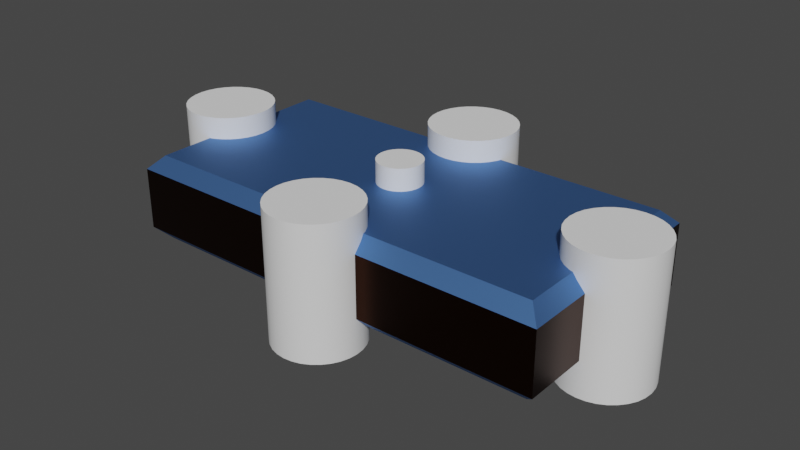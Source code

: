 # Source: midterm_geo_var_2.blend  (saved by Blender 3.6.13; exported with 4.5.12 LTS)
import bpy
from mathutils import Matrix  # noqa: F401  (used for matrix-valued properties, if any)

bpy.ops.wm.read_factory_settings(use_empty=True)
scene = bpy.context.scene
scene.name = 'Scene'

# ---- collections
col_collection = bpy.data.collections.new('Collection'); scene.collection.children.link(col_collection)

# ---- materials (node trees are filled in below, after node groups)
mat_steel_brown = bpy.data.materials.new('Steel_Brown')
mat_steel_brown.use_transparent_shadow = False
mat_steel_blue = bpy.data.materials.new('Steel_Blue')
mat_steel_blue.use_transparent_shadow = False

# ---- node groups
ng_auto_smooth = bpy.data.node_groups.new('Auto Smooth', 'GeometryNodeTree')
_s = ng_auto_smooth.interface.new_socket(name='Geometry', in_out='OUTPUT', socket_type='NodeSocketGeometry')
_s = ng_auto_smooth.interface.new_socket(name='Geometry', in_out='INPUT', socket_type='NodeSocketGeometry')
_s = ng_auto_smooth.interface.new_socket(name='Angle', in_out='INPUT', socket_type='NodeSocketFloat')
_s.subtype = 'ANGLE'
_s.min_value = 0.0
_s.max_value = 3.142
ng_auto_smooth.is_modifier = True
_N = ng_auto_smooth.nodes; _L = ng_auto_smooth.links
n0 = _N.new('NodeGroupOutput'); n0.name = 'Group Output'; n0.location = (480, -100)
n1 = _N.new('NodeGroupInput'); n1.name = 'Group Input'; n1.location = (-420, -300)
n2 = _N.new('NodeGroupInput'); n2.name = 'Group Input.001'; n2.location = (-60, -100)
n3 = _N.new('GeometryNodeSetShadeSmooth'); n3.name = 'Set Shade Smooth'; n3.location = (120, -100)
n3.domain = 'EDGE'
n4 = _N.new('GeometryNodeSetShadeSmooth'); n4.name = 'Set Shade Smooth.001'; n4.location = (300, -100)
n5 = _N.new('GeometryNodeInputMeshEdgeAngle'); n5.name = 'Edge Angle'; n5.location = (-420, -220)
n6 = _N.new('GeometryNodeInputEdgeSmooth'); n6.name = 'Is Edge Smooth'; n6.location = (-60, -160)
n7 = _N.new('GeometryNodeInputShadeSmooth'); n7.name = 'Is Face Smooth'; n7.location = (-240, -340)
n8 = _N.new('FunctionNodeBooleanMath'); n8.name = 'Boolean Math'; n8.location = (-60, -220)
n9 = _N.new('FunctionNodeCompare'); n9.name = 'Compare'; n9.location = (-240, -180)
n9.operation = 'LESS_EQUAL'
_L.new(n5.outputs[0], n9.inputs[0])
_L.new(n4.outputs[0], n0.inputs[0])
_L.new(n1.outputs[1], n9.inputs[1])
_L.new(n9.outputs[0], n8.inputs[0])
_L.new(n7.outputs[0], n8.inputs[1])
_L.new(n2.outputs[0], n3.inputs[0])
_L.new(n6.outputs[0], n3.inputs[1])
_L.new(n3.outputs[0], n4.inputs[0])
_L.new(n8.outputs[0], n3.inputs[2])
n0.is_active_output = True

# ---- material node trees
mat_steel_brown.use_nodes = True; mat_steel_brown.node_tree.nodes.clear()
_N = mat_steel_brown.node_tree.nodes; _L = mat_steel_brown.node_tree.links
n0 = _N.new('ShaderNodeBsdfPrincipled'); n0.name = 'Principled BSDF'; n0.location = (10, 300)
n0.distribution = 'GGX'
n0.subsurface_method = 'RANDOM_WALK_SKIN'
n0.inputs[0].default_value = (0.0382, 0.01229, 0.005182, 1.0)
n0.inputs[1].default_value = 1.0
n0.inputs[2].default_value = 0.3
n0.inputs[3].default_value = 1.45
n0.inputs[27].default_value = (0.0, 0.0, 0.0, 1.0)
n0.inputs[28].default_value = 1.0
n1 = _N.new('ShaderNodeOutputMaterial'); n1.name = 'Material Output'; n1.location = (300, 300)
_L.new(n0.outputs[0], n1.inputs[0])
n1.is_active_output = True
mat_steel_blue.use_nodes = True; mat_steel_blue.node_tree.nodes.clear()
_N = mat_steel_blue.node_tree.nodes; _L = mat_steel_blue.node_tree.links
n0 = _N.new('ShaderNodeBsdfPrincipled'); n0.name = 'Principled BSDF'; n0.location = (10, 300)
n0.distribution = 'GGX'
n0.subsurface_method = 'RANDOM_WALK_SKIN'
n0.inputs[0].default_value = (0.1274, 0.2961, 0.7157, 1.0)
n0.inputs[1].default_value = 1.0
n0.inputs[2].default_value = 0.6
n0.inputs[3].default_value = 1.45
n0.inputs[27].default_value = (0.0, 0.0, 0.0, 1.0)
n0.inputs[28].default_value = 1.0
n1 = _N.new('ShaderNodeOutputMaterial'); n1.name = 'Material Output'; n1.location = (300, 300)
_L.new(n0.outputs[0], n1.inputs[0])
n1.is_active_output = True

# ---- world
world_world = bpy.data.worlds.new('World'); scene.world = world_world
world_world.use_nodes = True; world_world.node_tree.nodes.clear()
_N = world_world.node_tree.nodes; _L = world_world.node_tree.links
n0 = _N.new('ShaderNodeOutputWorld'); n0.name = 'World Output'; n0.location = (300, 300)
n1 = _N.new('ShaderNodeBackground'); n1.name = 'Background'; n1.location = (10, 300)
n1.inputs[0].default_value = (0.05088, 0.05088, 0.05088, 1.0)
_L.new(n1.outputs[0], n0.inputs[0])
n0.is_active_output = True
world_world.color = (0.05088, 0.05088, 0.05088)
world_world.use_sun_shadow = False
world_world.sun_shadow_jitter_overblur = 0.0

# ---- meshes
me_cylinder = bpy.data.meshes.new('Cylinder')
me_cylinder.from_pydata([(0.0, 0.02, -0.03), (0.0, 0.02, 0.03), (0.003902, 0.01962, -0.03), (0.003902, 0.01962, 0.03), (0.007654, 0.01848, -0.03), (0.007654, 0.01848, 0.03), (0.01111, 0.01663, -0.03), (0.01111, 0.01663, 0.03), (0.01414, 0.01414, -0.03), (0.01414, 0.01414, 0.03), (0.01663, 0.01111, -0.03), (0.01663, 0.01111, 0.03), (0.01848, 0.007654, -0.03), (0.01848, 0.007654, 0.03), (0.01962, 0.003902, -0.03), (0.01962, 0.003902, 0.03), (0.02, 0.0, -0.03), (0.02, 0.0, 0.03), (0.01962, -0.003902, -0.03), (0.01962, -0.003902, 0.03), (0.01848, -0.007654, -0.03), (0.01848, -0.007654, 0.03), (0.01663, -0.01111, -0.03), (0.01663, -0.01111, 0.03), (0.01414, -0.01414, -0.03), (0.01414, -0.01414, 0.03), (0.01111, -0.01663, -0.03), (0.01111, -0.01663, 0.03), (0.007654, -0.01848, -0.03), (0.007654, -0.01848, 0.03), (0.003902, -0.01962, -0.03), (0.003902, -0.01962, 0.03), (0.0, -0.02, -0.03), (0.0, -0.02, 0.03), (-0.003902, -0.01962, -0.03), (-0.003902, -0.01962, 0.03), (-0.007654, -0.01848, -0.03), (-0.007654, -0.01848, 0.03), (-0.01111, -0.01663, -0.03), (-0.01111, -0.01663, 0.03), (-0.01414, -0.01414, -0.03), (-0.01414, -0.01414, 0.03), (-0.01663, -0.01111, -0.03), (-0.01663, -0.01111, 0.03), (-0.01848, -0.007654, -0.03), (-0.01848, -0.007654, 0.03), (-0.01962, -0.003902, -0.03), (-0.01962, -0.003902, 0.03), (-0.02, 0.0, -0.03), (-0.02, 0.0, 0.03), (-0.01962, 0.003902, -0.03), (-0.01962, 0.003902, 0.03), (-0.01848, 0.007654, -0.03), (-0.01848, 0.007654, 0.03), (-0.01663, 0.01111, -0.03), (-0.01663, 0.01111, 0.03), (-0.01414, 0.01414, -0.03), (-0.01414, 0.01414, 0.03), (-0.01111, 0.01663, -0.03), (-0.01111, 0.01663, 0.03), (-0.007654, 0.01848, -0.03), (-0.007654, 0.01848, 0.03), (-0.003902, 0.01962, -0.03), (-0.003902, 0.01962, 0.03), (0.0, -0.12, -0.03), (0.0, -0.12, 0.03), (0.003902, -0.1196, -0.03), (0.003902, -0.1196, 0.03), (0.007654, -0.1185, -0.03), (0.007654, -0.1185, 0.03), (0.01111, -0.1166, -0.03), (0.01111, -0.1166, 0.03), (0.01414, -0.1141, -0.03), (0.01414, -0.1141, 0.03), (0.01663, -0.1111, -0.03), (0.01663, -0.1111, 0.03), (0.01848, -0.1077, -0.03), (0.01848, -0.1077, 0.03), (0.01962, -0.1039, -0.03), (0.01962, -0.1039, 0.03), (0.02, -0.1, -0.03), (0.02, -0.1, 0.03), (0.01962, -0.0961, -0.03), (0.01962, -0.0961, 0.03), (0.01848, -0.09235, -0.03), (0.01848, -0.09235, 0.03), (0.01663, -0.08889, -0.03), (0.01663, -0.08889, 0.03), (0.01414, -0.08586, -0.03), (0.01414, -0.08586, 0.03), (0.01111, -0.08337, -0.03), (0.01111, -0.08337, 0.03), (0.007654, -0.08152, -0.03), (0.007654, -0.08152, 0.03), (0.003902, -0.08038, -0.03), (0.003902, -0.08038, 0.03), (0.0, -0.08, -0.03), (0.0, -0.08, 0.03), (-0.003902, -0.08038, -0.03), (-0.003902, -0.08038, 0.03), (-0.007654, -0.08152, -0.03), (-0.007654, -0.08152, 0.03), (-0.01111, -0.08337, -0.03), (-0.01111, -0.08337, 0.03), (-0.01414, -0.08586, -0.03), (-0.01414, -0.08586, 0.03), (-0.01663, -0.08889, -0.03), (-0.01663, -0.08889, 0.03), (-0.01848, -0.09235, -0.03), (-0.01848, -0.09235, 0.03), (-0.01962, -0.0961, -0.03), (-0.01962, -0.0961, 0.03), (-0.02, -0.1, -0.03), (-0.02, -0.1, 0.03), (-0.01962, -0.1039, -0.03), (-0.01962, -0.1039, 0.03), (-0.01848, -0.1077, -0.03), (-0.01848, -0.1077, 0.03), (-0.01663, -0.1111, -0.03), (-0.01663, -0.1111, 0.03), (-0.01414, -0.1141, -0.03), (-0.01414, -0.1141, 0.03), (-0.01111, -0.1166, -0.03), (-0.01111, -0.1166, 0.03), (-0.007654, -0.1185, -0.03), (-0.007654, -0.1185, 0.03), (-0.003902, -0.1196, -0.03), (-0.003902, -0.1196, 0.03)], [], [(0, 1, 3, 2), (2, 3, 5, 4), (4, 5, 7, 6), (6, 7, 9, 8), (8, 9, 11, 10), (10, 11, 13, 12), (12, 13, 15, 14), (14, 15, 17, 16), (16, 17, 19, 18), (18, 19, 21, 20), (20, 21, 23, 22), (22, 23, 25, 24), (24, 25, 27, 26), (26, 27, 29, 28), (28, 29, 31, 30), (30, 31, 33, 32), (32, 33, 35, 34), (34, 35, 37, 36), (36, 37, 39, 38), (38, 39, 41, 40), (40, 41, 43, 42), (42, 43, 45, 44), (44, 45, 47, 46), (46, 47, 49, 48), (48, 49, 51, 50), (50, 51, 53, 52), (52, 53, 55, 54), (54, 55, 57, 56), (56, 57, 59, 58), (58, 59, 61, 60), (3, 1, 63, 61, 59, 57, 55, 53, 51, 49, 47, 45, 43, 41, 39, 37, 35, 33, 31, 29, 27, 25, 23, 21, 19, 17, 15, 13, 11, 9, 7, 5), (60, 61, 63, 62), (62, 63, 1, 0), (0, 2, 4, 6, 8, 10, 12, 14, 16, 18, 20, 22, 24, 26, 28, 30, 32, 34, 36, 38, 40, 42, 44, 46, 48, 50, 52, 54, 56, 58, 60, 62), (64, 66, 67, 65), (66, 68, 69, 67), (68, 70, 71, 69), (70, 72, 73, 71), (72, 74, 75, 73), (74, 76, 77, 75), (76, 78, 79, 77), (78, 80, 81, 79), (80, 82, 83, 81), (82, 84, 85, 83), (84, 86, 87, 85), (86, 88, 89, 87), (88, 90, 91, 89), (90, 92, 93, 91), (92, 94, 95, 93), (94, 96, 97, 95), (96, 98, 99, 97), (98, 100, 101, 99), (100, 102, 103, 101), (102, 104, 105, 103), (104, 106, 107, 105), (106, 108, 109, 107), (108, 110, 111, 109), (110, 112, 113, 111), (112, 114, 115, 113), (114, 116, 117, 115), (116, 118, 119, 117), (118, 120, 121, 119), (120, 122, 123, 121), (122, 124, 125, 123), (67, 69, 71, 73, 75, 77, 79, 81, 83, 85, 87, 89, 91, 93, 95, 97, 99, 101, 103, 105, 107, 109, 111, 113, 115, 117, 119, 121, 123, 125, 127, 65), (124, 126, 127, 125), (126, 64, 65, 127), (64, 126, 124, 122, 120, 118, 116, 114, 112, 110, 108, 106, 104, 102, 100, 98, 96, 94, 92, 90, 88, 86, 84, 82, 80, 78, 76, 74, 72, 70, 68, 66)])
me_cylinder.polygons.foreach_set('use_smooth', [True] * 68)
_uv = me_cylinder.uv_layers.new(name='UVMap')
_uv.uv.foreach_set('vector', [1.0, 0.5, 1.0, 1.0, 0.9688, 1.0, 0.9688, 0.5, 0.9688, 0.5, 0.9688, 1.0, 0.9375, 1.0, 0.9375, 0.5, 0.9375, 0.5, 0.9375, 1.0, 0.9062, 1.0, 0.9062, 0.5, 0.9062, 0.5, 0.9062, 1.0, 0.875, 1.0, 0.875, 0.5, 0.875, 0.5, 0.875, 1.0, 0.8438, 1.0, 0.8438, 0.5, 0.8438, 0.5, 0.8438, 1.0, 0.8125, 1.0, 0.8125, 0.5, 0.8125, 0.5, 0.8125, 1.0, 0.7812, 1.0, 0.7812, 0.5, 0.7812, 0.5, 0.7812, 1.0, 0.75, 1.0, 0.75, 0.5, 0.75, 0.5, 0.75, 1.0, 0.7188, 1.0, 0.7188, 0.5, 0.7188, 0.5, 0.7188, 1.0, 0.6875, 1.0, 0.6875, 0.5, 0.6875, 0.5, 0.6875, 1.0, 0.6562, 1.0, 0.6562, 0.5, 0.6562, 0.5, 0.6562, 1.0, 0.625, 1.0, 0.625, 0.5, 0.625, 0.5, 0.625, 1.0, 0.5938, 1.0, 0.5938, 0.5, 0.5938, 0.5, 0.5938, 1.0, 0.5625, 1.0, 0.5625, 0.5, 0.5625, 0.5, 0.5625, 1.0, 0.5312, 1.0, 0.5312, 0.5, 0.5312, 0.5, 0.5312, 1.0, 0.5, 1.0, 0.5, 0.5, 0.5, 0.5, 0.5, 1.0, 0.4688, 1.0, 0.4688, 0.5, 0.4688, 0.5, 0.4688, 1.0, 0.4375, 1.0, 0.4375, 0.5, 0.4375, 0.5, 0.4375, 1.0, 0.4062, 1.0, 0.4062, 0.5, 0.4062, 0.5, 0.4062, 1.0, 0.375, 1.0, 0.375, 0.5, 0.375, 0.5, 0.375, 1.0, 0.3438, 1.0, 0.3438, 0.5, 0.3438, 0.5, 0.3438, 1.0, 0.3125, 1.0, 0.3125, 0.5, 0.3125, 0.5, 0.3125, 1.0, 0.2812, 1.0, 0.2812, 0.5, 0.2812, 0.5, 0.2812, 1.0, 0.25, 1.0, 0.25, 0.5, 0.25, 0.5, 0.25, 1.0, 0.2188, 1.0, 0.2188, 0.5, 0.2188, 0.5, 0.2188, 1.0, 0.1875, 1.0, 0.1875, 0.5, 0.1875, 0.5, 0.1875, 1.0, 0.1562, 1.0, 0.1562, 0.5, 0.1562, 0.5, 0.1562, 1.0, 0.125, 1.0, 0.125, 0.5, 0.125, 0.5, 0.125, 1.0, 0.09375, 1.0, 0.09375, 0.5, 0.09375, 0.5, 0.09375, 1.0, 0.0625, 1.0, 0.0625, 0.5, 0.2968, 0.4854, 0.25, 0.49, 0.2032, 0.4854, 0.1582, 0.4717, 0.1167, 0.4496, 0.08029, 0.4197, 0.05045, 0.3833, 0.02827, 0.3418, 0.01461, 0.2968, 0.01, 0.25, 0.01461, 0.2032, 0.02827, 0.1582, 0.05045, 0.1167, 0.08029, 0.08029, 0.1167, 0.05045, 0.1582, 0.02827, 0.2032, 0.01461, 0.25, 0.01, 0.2968, 0.01461, 0.3418, 0.02827, 0.3833, 0.05045, 0.4197, 0.08029, 0.4496, 0.1167, 0.4717, 0.1582, 0.4854, 0.2032, 0.49, 0.25, 0.4854, 0.2968, 0.4717, 0.3418, 0.4496, 0.3833, 0.4197, 0.4197, 0.3833, 0.4496, 0.3418, 0.4717, 0.0625, 0.5, 0.0625, 1.0, 0.03125, 1.0, 0.03125, 0.5, 0.03125, 0.5, 0.03125, 1.0, 0.0, 1.0, 0.0, 0.5, 0.75, 0.49, 0.7968, 0.4854, 0.8418, 0.4717, 0.8833, 0.4496, 0.9197, 0.4197, 0.9496, 0.3833, 0.9717, 0.3418, 0.9854, 0.2968, 0.99, 0.25, 0.9854, 0.2032, 0.9717, 0.1582, 0.9496, 0.1167, 0.9197, 0.08029, 0.8833, 0.05045, 0.8418, 0.02827, 0.7968, 0.01461, 0.75, 0.01, 0.7032, 0.01461, 0.6582, 0.02827, 0.6167, 0.05045, 0.5803, 0.08029, 0.5504, 0.1167, 0.5283, 0.1582, 0.5146, 0.2032, 0.51, 0.25, 0.5146, 0.2968, 0.5283, 0.3418, 0.5504, 0.3833, 0.5803, 0.4197, 0.6167, 0.4496, 0.6582, 0.4717, 0.7032, 0.4854, 1.0, 0.5, 0.9688, 0.5, 0.9688, 1.0, 1.0, 1.0, 0.9688, 0.5, 0.9375, 0.5, 0.9375, 1.0, 0.9688, 1.0, 0.9375, 0.5, 0.9062, 0.5, 0.9062, 1.0, 0.9375, 1.0, 0.9062, 0.5, 0.875, 0.5, 0.875, 1.0, 0.9062, 1.0, 0.875, 0.5, 0.8438, 0.5, 0.8438, 1.0, 0.875, 1.0, 0.8438, 0.5, 0.8125, 0.5, 0.8125, 1.0, 0.8438, 1.0, 0.8125, 0.5, 0.7812, 0.5, 0.7812, 1.0, 0.8125, 1.0, 0.7812, 0.5, 0.75, 0.5, 0.75, 1.0, 0.7812, 1.0, 0.75, 0.5, 0.7188, 0.5, 0.7188, 1.0, 0.75, 1.0, 0.7188, 0.5, 0.6875, 0.5, 0.6875, 1.0, 0.7188, 1.0, 0.6875, 0.5, 0.6562, 0.5, 0.6562, 1.0, 0.6875, 1.0, 0.6562, 0.5, 0.625, 0.5, 0.625, 1.0, 0.6562, 1.0, 0.625, 0.5, 0.5938, 0.5, 0.5938, 1.0, 0.625, 1.0, 0.5938, 0.5, 0.5625, 0.5, 0.5625, 1.0, 0.5938, 1.0, 0.5625, 0.5, 0.5312, 0.5, 0.5312, 1.0, 0.5625, 1.0, 0.5312, 0.5, 0.5, 0.5, 0.5, 1.0, 0.5312, 1.0, 0.5, 0.5, 0.4688, 0.5, 0.4688, 1.0, 0.5, 1.0, 0.4688, 0.5, 0.4375, 0.5, 0.4375, 1.0, 0.4688, 1.0, 0.4375, 0.5, 0.4062, 0.5, 0.4062, 1.0, 0.4375, 1.0, 0.4062, 0.5, 0.375, 0.5, 0.375, 1.0, 0.4062, 1.0, 0.375, 0.5, 0.3438, 0.5, 0.3438, 1.0, 0.375, 1.0, 0.3438, 0.5, 0.3125, 0.5, 0.3125, 1.0, 0.3438, 1.0, 0.3125, 0.5, 0.2812, 0.5, 0.2812, 1.0, 0.3125, 1.0, 0.2812, 0.5, 0.25, 0.5, 0.25, 1.0, 0.2812, 1.0, 0.25, 0.5, 0.2188, 0.5, 0.2188, 1.0, 0.25, 1.0, 0.2188, 0.5, 0.1875, 0.5, 0.1875, 1.0, 0.2188, 1.0, 0.1875, 0.5, 0.1562, 0.5, 0.1562, 1.0, 0.1875, 1.0, 0.1562, 0.5, 0.125, 0.5, 0.125, 1.0, 0.1562, 1.0, 0.125, 0.5, 0.09375, 0.5, 0.09375, 1.0, 0.125, 1.0, 0.09375, 0.5, 0.0625, 0.5, 0.0625, 1.0, 0.09375, 1.0, 0.2968, 0.4854, 0.3418, 0.4717, 0.3833, 0.4496, 0.4197, 0.4197, 0.4496, 0.3833, 0.4717, 0.3418, 0.4854, 0.2968, 0.49, 0.25, 0.4854, 0.2032, 0.4717, 0.1582, 0.4496, 0.1167, 0.4197, 0.08029, 0.3833, 0.05045, 0.3418, 0.02827, 0.2968, 0.01461, 0.25, 0.01, 0.2032, 0.01461, 0.1582, 0.02827, 0.1167, 0.05045, 0.08029, 0.08029, 0.05045, 0.1167, 0.02827, 0.1582, 0.01461, 0.2032, 0.01, 0.25, 0.01461, 0.2968, 0.02827, 0.3418, 0.05045, 0.3833, 0.08029, 0.4197, 0.1167, 0.4496, 0.1582, 0.4717, 0.2032, 0.4854, 0.25, 0.49, 0.0625, 0.5, 0.03125, 0.5, 0.03125, 1.0, 0.0625, 1.0, 0.03125, 0.5, 0.0, 0.5, 0.0, 1.0, 0.03125, 1.0, 0.75, 0.49, 0.7032, 0.4854, 0.6582, 0.4717, 0.6167, 0.4496, 0.5803, 0.4197, 0.5504, 0.3833, 0.5283, 0.3418, 0.5146, 0.2968, 0.51, 0.25, 0.5146, 0.2032, 0.5283, 0.1582, 0.5504, 0.1167, 0.5803, 0.08029, 0.6167, 0.05045, 0.6582, 0.02827, 0.7032, 0.01461, 0.75, 0.01, 0.7968, 0.01461, 0.8418, 0.02827, 0.8833, 0.05045, 0.9197, 0.08029, 0.9496, 0.1167, 0.9717, 0.1582, 0.9854, 0.2032, 0.99, 0.25, 0.9854, 0.2968, 0.9717, 0.3418, 0.9496, 0.3833, 0.9197, 0.4197, 0.8833, 0.4496, 0.8418, 0.4717, 0.7968, 0.4854])
me_cylinder.update()
me_cylinder_001 = bpy.data.meshes.new('Cylinder.001')
me_cylinder_001.from_pydata([(0.0, 0.02, -0.03), (0.0, 0.02, 0.03), (0.003902, 0.01962, -0.03), (0.003902, 0.01962, 0.03), (0.007654, 0.01848, -0.03), (0.007654, 0.01848, 0.03), (0.01111, 0.01663, -0.03), (0.01111, 0.01663, 0.03), (0.01414, 0.01414, -0.03), (0.01414, 0.01414, 0.03), (0.01663, 0.01111, -0.03), (0.01663, 0.01111, 0.03), (0.01848, 0.007654, -0.03), (0.01848, 0.007654, 0.03), (0.01962, 0.003902, -0.03), (0.01962, 0.003902, 0.03), (0.02, 0.0, -0.03), (0.02, 0.0, 0.03), (0.01962, -0.003902, -0.03), (0.01962, -0.003902, 0.03), (0.01848, -0.007654, -0.03), (0.01848, -0.007654, 0.03), (0.01663, -0.01111, -0.03), (0.01663, -0.01111, 0.03), (0.01414, -0.01414, -0.03), (0.01414, -0.01414, 0.03), (0.01111, -0.01663, -0.03), (0.01111, -0.01663, 0.03), (0.007654, -0.01848, -0.03), (0.007654, -0.01848, 0.03), (0.003902, -0.01962, -0.03), (0.003902, -0.01962, 0.03), (0.0, -0.02, -0.03), (0.0, -0.02, 0.03), (-0.003902, -0.01962, -0.03), (-0.003902, -0.01962, 0.03), (-0.007654, -0.01848, -0.03), (-0.007654, -0.01848, 0.03), (-0.01111, -0.01663, -0.03), (-0.01111, -0.01663, 0.03), (-0.01414, -0.01414, -0.03), (-0.01414, -0.01414, 0.03), (-0.01663, -0.01111, -0.03), (-0.01663, -0.01111, 0.03), (-0.01848, -0.007654, -0.03), (-0.01848, -0.007654, 0.03), (-0.01962, -0.003902, -0.03), (-0.01962, -0.003902, 0.03), (-0.02, 0.0, -0.03), (-0.02, 0.0, 0.03), (-0.01962, 0.003902, -0.03), (-0.01962, 0.003902, 0.03), (-0.01848, 0.007654, -0.03), (-0.01848, 0.007654, 0.03), (-0.01663, 0.01111, -0.03), (-0.01663, 0.01111, 0.03), (-0.01414, 0.01414, -0.03), (-0.01414, 0.01414, 0.03), (-0.01111, 0.01663, -0.03), (-0.01111, 0.01663, 0.03), (-0.007654, 0.01848, -0.03), (-0.007654, 0.01848, 0.03), (-0.003902, 0.01962, -0.03), (-0.003902, 0.01962, 0.03), (0.2, 0.02, -0.03), (0.2, 0.02, 0.03), (0.1961, 0.01962, -0.03), (0.1961, 0.01962, 0.03), (0.1923, 0.01848, -0.03), (0.1923, 0.01848, 0.03), (0.1889, 0.01663, -0.03), (0.1889, 0.01663, 0.03), (0.1859, 0.01414, -0.03), (0.1859, 0.01414, 0.03), (0.1834, 0.01111, -0.03), (0.1834, 0.01111, 0.03), (0.1815, 0.007654, -0.03), (0.1815, 0.007654, 0.03), (0.1804, 0.003902, -0.03), (0.1804, 0.003902, 0.03), (0.18, 0.0, -0.03), (0.18, 0.0, 0.03), (0.1804, -0.003902, -0.03), (0.1804, -0.003902, 0.03), (0.1815, -0.007654, -0.03), (0.1815, -0.007654, 0.03), (0.1834, -0.01111, -0.03), (0.1834, -0.01111, 0.03), (0.1859, -0.01414, -0.03), (0.1859, -0.01414, 0.03), (0.1889, -0.01663, -0.03), (0.1889, -0.01663, 0.03), (0.1923, -0.01848, -0.03), (0.1923, -0.01848, 0.03), (0.1961, -0.01962, -0.03), (0.1961, -0.01962, 0.03), (0.2, -0.02, -0.03), (0.2, -0.02, 0.03), (0.2039, -0.01962, -0.03), (0.2039, -0.01962, 0.03), (0.2077, -0.01848, -0.03), (0.2077, -0.01848, 0.03), (0.2111, -0.01663, -0.03), (0.2111, -0.01663, 0.03), (0.2141, -0.01414, -0.03), (0.2141, -0.01414, 0.03), (0.2166, -0.01111, -0.03), (0.2166, -0.01111, 0.03), (0.2185, -0.007654, -0.03), (0.2185, -0.007654, 0.03), (0.2196, -0.003902, -0.03), (0.2196, -0.003902, 0.03), (0.22, 0.0, -0.03), (0.22, 0.0, 0.03), (0.2196, 0.003902, -0.03), (0.2196, 0.003902, 0.03), (0.2185, 0.007654, -0.03), (0.2185, 0.007654, 0.03), (0.2166, 0.01111, -0.03), (0.2166, 0.01111, 0.03), (0.2141, 0.01414, -0.03), (0.2141, 0.01414, 0.03), (0.2111, 0.01663, -0.03), (0.2111, 0.01663, 0.03), (0.2077, 0.01848, -0.03), (0.2077, 0.01848, 0.03), (0.2039, 0.01962, -0.03), (0.2039, 0.01962, 0.03)], [], [(0, 1, 3, 2), (2, 3, 5, 4), (4, 5, 7, 6), (6, 7, 9, 8), (8, 9, 11, 10), (10, 11, 13, 12), (12, 13, 15, 14), (14, 15, 17, 16), (16, 17, 19, 18), (18, 19, 21, 20), (20, 21, 23, 22), (22, 23, 25, 24), (24, 25, 27, 26), (26, 27, 29, 28), (28, 29, 31, 30), (30, 31, 33, 32), (32, 33, 35, 34), (34, 35, 37, 36), (36, 37, 39, 38), (38, 39, 41, 40), (40, 41, 43, 42), (42, 43, 45, 44), (44, 45, 47, 46), (46, 47, 49, 48), (48, 49, 51, 50), (50, 51, 53, 52), (52, 53, 55, 54), (54, 55, 57, 56), (56, 57, 59, 58), (58, 59, 61, 60), (3, 1, 63, 61, 59, 57, 55, 53, 51, 49, 47, 45, 43, 41, 39, 37, 35, 33, 31, 29, 27, 25, 23, 21, 19, 17, 15, 13, 11, 9, 7, 5), (60, 61, 63, 62), (62, 63, 1, 0), (0, 2, 4, 6, 8, 10, 12, 14, 16, 18, 20, 22, 24, 26, 28, 30, 32, 34, 36, 38, 40, 42, 44, 46, 48, 50, 52, 54, 56, 58, 60, 62), (64, 66, 67, 65), (66, 68, 69, 67), (68, 70, 71, 69), (70, 72, 73, 71), (72, 74, 75, 73), (74, 76, 77, 75), (76, 78, 79, 77), (78, 80, 81, 79), (80, 82, 83, 81), (82, 84, 85, 83), (84, 86, 87, 85), (86, 88, 89, 87), (88, 90, 91, 89), (90, 92, 93, 91), (92, 94, 95, 93), (94, 96, 97, 95), (96, 98, 99, 97), (98, 100, 101, 99), (100, 102, 103, 101), (102, 104, 105, 103), (104, 106, 107, 105), (106, 108, 109, 107), (108, 110, 111, 109), (110, 112, 113, 111), (112, 114, 115, 113), (114, 116, 117, 115), (116, 118, 119, 117), (118, 120, 121, 119), (120, 122, 123, 121), (122, 124, 125, 123), (67, 69, 71, 73, 75, 77, 79, 81, 83, 85, 87, 89, 91, 93, 95, 97, 99, 101, 103, 105, 107, 109, 111, 113, 115, 117, 119, 121, 123, 125, 127, 65), (124, 126, 127, 125), (126, 64, 65, 127), (64, 126, 124, 122, 120, 118, 116, 114, 112, 110, 108, 106, 104, 102, 100, 98, 96, 94, 92, 90, 88, 86, 84, 82, 80, 78, 76, 74, 72, 70, 68, 66)])
me_cylinder_001.polygons.foreach_set('use_smooth', [True] * 68)
_uv = me_cylinder_001.uv_layers.new(name='UVMap')
_uv.uv.foreach_set('vector', [1.0, 0.5, 1.0, 1.0, 0.9688, 1.0, 0.9688, 0.5, 0.9688, 0.5, 0.9688, 1.0, 0.9375, 1.0, 0.9375, 0.5, 0.9375, 0.5, 0.9375, 1.0, 0.9062, 1.0, 0.9062, 0.5, 0.9062, 0.5, 0.9062, 1.0, 0.875, 1.0, 0.875, 0.5, 0.875, 0.5, 0.875, 1.0, 0.8438, 1.0, 0.8438, 0.5, 0.8438, 0.5, 0.8438, 1.0, 0.8125, 1.0, 0.8125, 0.5, 0.8125, 0.5, 0.8125, 1.0, 0.7812, 1.0, 0.7812, 0.5, 0.7812, 0.5, 0.7812, 1.0, 0.75, 1.0, 0.75, 0.5, 0.75, 0.5, 0.75, 1.0, 0.7188, 1.0, 0.7188, 0.5, 0.7188, 0.5, 0.7188, 1.0, 0.6875, 1.0, 0.6875, 0.5, 0.6875, 0.5, 0.6875, 1.0, 0.6562, 1.0, 0.6562, 0.5, 0.6562, 0.5, 0.6562, 1.0, 0.625, 1.0, 0.625, 0.5, 0.625, 0.5, 0.625, 1.0, 0.5938, 1.0, 0.5938, 0.5, 0.5938, 0.5, 0.5938, 1.0, 0.5625, 1.0, 0.5625, 0.5, 0.5625, 0.5, 0.5625, 1.0, 0.5312, 1.0, 0.5312, 0.5, 0.5312, 0.5, 0.5312, 1.0, 0.5, 1.0, 0.5, 0.5, 0.5, 0.5, 0.5, 1.0, 0.4688, 1.0, 0.4688, 0.5, 0.4688, 0.5, 0.4688, 1.0, 0.4375, 1.0, 0.4375, 0.5, 0.4375, 0.5, 0.4375, 1.0, 0.4062, 1.0, 0.4062, 0.5, 0.4062, 0.5, 0.4062, 1.0, 0.375, 1.0, 0.375, 0.5, 0.375, 0.5, 0.375, 1.0, 0.3438, 1.0, 0.3438, 0.5, 0.3438, 0.5, 0.3438, 1.0, 0.3125, 1.0, 0.3125, 0.5, 0.3125, 0.5, 0.3125, 1.0, 0.2812, 1.0, 0.2812, 0.5, 0.2812, 0.5, 0.2812, 1.0, 0.25, 1.0, 0.25, 0.5, 0.25, 0.5, 0.25, 1.0, 0.2188, 1.0, 0.2188, 0.5, 0.2188, 0.5, 0.2188, 1.0, 0.1875, 1.0, 0.1875, 0.5, 0.1875, 0.5, 0.1875, 1.0, 0.1562, 1.0, 0.1562, 0.5, 0.1562, 0.5, 0.1562, 1.0, 0.125, 1.0, 0.125, 0.5, 0.125, 0.5, 0.125, 1.0, 0.09375, 1.0, 0.09375, 0.5, 0.09375, 0.5, 0.09375, 1.0, 0.0625, 1.0, 0.0625, 0.5, 0.2968, 0.4854, 0.25, 0.49, 0.2032, 0.4854, 0.1582, 0.4717, 0.1167, 0.4496, 0.08029, 0.4197, 0.05045, 0.3833, 0.02827, 0.3418, 0.01461, 0.2968, 0.01, 0.25, 0.01461, 0.2032, 0.02827, 0.1582, 0.05045, 0.1167, 0.08029, 0.08029, 0.1167, 0.05045, 0.1582, 0.02827, 0.2032, 0.01461, 0.25, 0.01, 0.2968, 0.01461, 0.3418, 0.02827, 0.3833, 0.05045, 0.4197, 0.08029, 0.4496, 0.1167, 0.4717, 0.1582, 0.4854, 0.2032, 0.49, 0.25, 0.4854, 0.2968, 0.4717, 0.3418, 0.4496, 0.3833, 0.4197, 0.4197, 0.3833, 0.4496, 0.3418, 0.4717, 0.0625, 0.5, 0.0625, 1.0, 0.03125, 1.0, 0.03125, 0.5, 0.03125, 0.5, 0.03125, 1.0, 0.0, 1.0, 0.0, 0.5, 0.75, 0.49, 0.7968, 0.4854, 0.8418, 0.4717, 0.8833, 0.4496, 0.9197, 0.4197, 0.9496, 0.3833, 0.9717, 0.3418, 0.9854, 0.2968, 0.99, 0.25, 0.9854, 0.2032, 0.9717, 0.1582, 0.9496, 0.1167, 0.9197, 0.08029, 0.8833, 0.05045, 0.8418, 0.02827, 0.7968, 0.01461, 0.75, 0.01, 0.7032, 0.01461, 0.6582, 0.02827, 0.6167, 0.05045, 0.5803, 0.08029, 0.5504, 0.1167, 0.5283, 0.1582, 0.5146, 0.2032, 0.51, 0.25, 0.5146, 0.2968, 0.5283, 0.3418, 0.5504, 0.3833, 0.5803, 0.4197, 0.6167, 0.4496, 0.6582, 0.4717, 0.7032, 0.4854, 1.0, 0.5, 0.9688, 0.5, 0.9688, 1.0, 1.0, 1.0, 0.9688, 0.5, 0.9375, 0.5, 0.9375, 1.0, 0.9688, 1.0, 0.9375, 0.5, 0.9062, 0.5, 0.9062, 1.0, 0.9375, 1.0, 0.9062, 0.5, 0.875, 0.5, 0.875, 1.0, 0.9062, 1.0, 0.875, 0.5, 0.8438, 0.5, 0.8438, 1.0, 0.875, 1.0, 0.8438, 0.5, 0.8125, 0.5, 0.8125, 1.0, 0.8438, 1.0, 0.8125, 0.5, 0.7812, 0.5, 0.7812, 1.0, 0.8125, 1.0, 0.7812, 0.5, 0.75, 0.5, 0.75, 1.0, 0.7812, 1.0, 0.75, 0.5, 0.7188, 0.5, 0.7188, 1.0, 0.75, 1.0, 0.7188, 0.5, 0.6875, 0.5, 0.6875, 1.0, 0.7188, 1.0, 0.6875, 0.5, 0.6562, 0.5, 0.6562, 1.0, 0.6875, 1.0, 0.6562, 0.5, 0.625, 0.5, 0.625, 1.0, 0.6562, 1.0, 0.625, 0.5, 0.5938, 0.5, 0.5938, 1.0, 0.625, 1.0, 0.5938, 0.5, 0.5625, 0.5, 0.5625, 1.0, 0.5938, 1.0, 0.5625, 0.5, 0.5312, 0.5, 0.5312, 1.0, 0.5625, 1.0, 0.5312, 0.5, 0.5, 0.5, 0.5, 1.0, 0.5312, 1.0, 0.5, 0.5, 0.4688, 0.5, 0.4688, 1.0, 0.5, 1.0, 0.4688, 0.5, 0.4375, 0.5, 0.4375, 1.0, 0.4688, 1.0, 0.4375, 0.5, 0.4062, 0.5, 0.4062, 1.0, 0.4375, 1.0, 0.4062, 0.5, 0.375, 0.5, 0.375, 1.0, 0.4062, 1.0, 0.375, 0.5, 0.3438, 0.5, 0.3438, 1.0, 0.375, 1.0, 0.3438, 0.5, 0.3125, 0.5, 0.3125, 1.0, 0.3438, 1.0, 0.3125, 0.5, 0.2812, 0.5, 0.2812, 1.0, 0.3125, 1.0, 0.2812, 0.5, 0.25, 0.5, 0.25, 1.0, 0.2812, 1.0, 0.25, 0.5, 0.2188, 0.5, 0.2188, 1.0, 0.25, 1.0, 0.2188, 0.5, 0.1875, 0.5, 0.1875, 1.0, 0.2188, 1.0, 0.1875, 0.5, 0.1562, 0.5, 0.1562, 1.0, 0.1875, 1.0, 0.1562, 0.5, 0.125, 0.5, 0.125, 1.0, 0.1562, 1.0, 0.125, 0.5, 0.09375, 0.5, 0.09375, 1.0, 0.125, 1.0, 0.09375, 0.5, 0.0625, 0.5, 0.0625, 1.0, 0.09375, 1.0, 0.2968, 0.4854, 0.3418, 0.4717, 0.3833, 0.4496, 0.4197, 0.4197, 0.4496, 0.3833, 0.4717, 0.3418, 0.4854, 0.2968, 0.49, 0.25, 0.4854, 0.2032, 0.4717, 0.1582, 0.4496, 0.1167, 0.4197, 0.08029, 0.3833, 0.05045, 0.3418, 0.02827, 0.2968, 0.01461, 0.25, 0.01, 0.2032, 0.01461, 0.1582, 0.02827, 0.1167, 0.05045, 0.08029, 0.08029, 0.05045, 0.1167, 0.02827, 0.1582, 0.01461, 0.2032, 0.01, 0.25, 0.01461, 0.2968, 0.02827, 0.3418, 0.05045, 0.3833, 0.08029, 0.4197, 0.1167, 0.4496, 0.1582, 0.4717, 0.2032, 0.4854, 0.25, 0.49, 0.0625, 0.5, 0.03125, 0.5, 0.03125, 1.0, 0.0625, 1.0, 0.03125, 0.5, 0.0, 0.5, 0.0, 1.0, 0.03125, 1.0, 0.75, 0.49, 0.7032, 0.4854, 0.6582, 0.4717, 0.6167, 0.4496, 0.5803, 0.4197, 0.5504, 0.3833, 0.5283, 0.3418, 0.5146, 0.2968, 0.51, 0.25, 0.5146, 0.2032, 0.5283, 0.1582, 0.5504, 0.1167, 0.5803, 0.08029, 0.6167, 0.05045, 0.6582, 0.02827, 0.7032, 0.01461, 0.75, 0.01, 0.7968, 0.01461, 0.8418, 0.02827, 0.8833, 0.05045, 0.9197, 0.08029, 0.9496, 0.1167, 0.9717, 0.1582, 0.9854, 0.2032, 0.99, 0.25, 0.9854, 0.2968, 0.9717, 0.3418, 0.9496, 0.3833, 0.9197, 0.4197, 0.8833, 0.4496, 0.8418, 0.4717, 0.7968, 0.4854])
me_cylinder_001.update()
me_cylinder_002 = bpy.data.meshes.new('Cylinder.002')
me_cylinder_002.from_pydata([(0.0, 0.01, -0.03), (0.0, 0.01, 0.03), (0.001951, 0.009808, -0.03), (0.001951, 0.009808, 0.03), (0.003827, 0.009239, -0.03), (0.003827, 0.009239, 0.03), (0.005556, 0.008315, -0.03), (0.005556, 0.008315, 0.03), (0.007071, 0.007071, -0.03), (0.007071, 0.007071, 0.03), (0.008315, 0.005556, -0.03), (0.008315, 0.005556, 0.03), (0.009239, 0.003827, -0.03), (0.009239, 0.003827, 0.03), (0.009808, 0.001951, -0.03), (0.009808, 0.001951, 0.03), (0.01, 0.0, -0.03), (0.01, 0.0, 0.03), (0.009808, -0.001951, -0.03), (0.009808, -0.001951, 0.03), (0.009239, -0.003827, -0.03), (0.009239, -0.003827, 0.03), (0.008315, -0.005556, -0.03), (0.008315, -0.005556, 0.03), (0.007071, -0.007071, -0.03), (0.007071, -0.007071, 0.03), (0.005556, -0.008315, -0.03), (0.005556, -0.008315, 0.03), (0.003827, -0.009239, -0.03), (0.003827, -0.009239, 0.03), (0.001951, -0.009808, -0.03), (0.001951, -0.009808, 0.03), (0.0, -0.01, -0.03), (0.0, -0.01, 0.03), (-0.001951, -0.009808, -0.03), (-0.001951, -0.009808, 0.03), (-0.003827, -0.009239, -0.03), (-0.003827, -0.009239, 0.03), (-0.005556, -0.008315, -0.03), (-0.005556, -0.008315, 0.03), (-0.007071, -0.007071, -0.03), (-0.007071, -0.007071, 0.03), (-0.008315, -0.005556, -0.03), (-0.008315, -0.005556, 0.03), (-0.009239, -0.003827, -0.03), (-0.009239, -0.003827, 0.03), (-0.009808, -0.001951, -0.03), (-0.009808, -0.001951, 0.03), (-0.01, 0.0, -0.03), (-0.01, 0.0, 0.03), (-0.009808, 0.001951, -0.03), (-0.009808, 0.001951, 0.03), (-0.009239, 0.003827, -0.03), (-0.009239, 0.003827, 0.03), (-0.008315, 0.005556, -0.03), (-0.008315, 0.005556, 0.03), (-0.007071, 0.007071, -0.03), (-0.007071, 0.007071, 0.03), (-0.005556, 0.008315, -0.03), (-0.005556, 0.008315, 0.03), (-0.003827, 0.009239, -0.03), (-0.003827, 0.009239, 0.03), (-0.001951, 0.009808, -0.03), (-0.001951, 0.009808, 0.03)], [], [(0, 1, 3, 2), (2, 3, 5, 4), (4, 5, 7, 6), (6, 7, 9, 8), (8, 9, 11, 10), (10, 11, 13, 12), (12, 13, 15, 14), (14, 15, 17, 16), (16, 17, 19, 18), (18, 19, 21, 20), (20, 21, 23, 22), (22, 23, 25, 24), (24, 25, 27, 26), (26, 27, 29, 28), (28, 29, 31, 30), (30, 31, 33, 32), (32, 33, 35, 34), (34, 35, 37, 36), (36, 37, 39, 38), (38, 39, 41, 40), (40, 41, 43, 42), (42, 43, 45, 44), (44, 45, 47, 46), (46, 47, 49, 48), (48, 49, 51, 50), (50, 51, 53, 52), (52, 53, 55, 54), (54, 55, 57, 56), (56, 57, 59, 58), (58, 59, 61, 60), (3, 1, 63, 61, 59, 57, 55, 53, 51, 49, 47, 45, 43, 41, 39, 37, 35, 33, 31, 29, 27, 25, 23, 21, 19, 17, 15, 13, 11, 9, 7, 5), (60, 61, 63, 62), (62, 63, 1, 0), (0, 2, 4, 6, 8, 10, 12, 14, 16, 18, 20, 22, 24, 26, 28, 30, 32, 34, 36, 38, 40, 42, 44, 46, 48, 50, 52, 54, 56, 58, 60, 62)])
me_cylinder_002.polygons.foreach_set('use_smooth', [True] * 34)
_uv = me_cylinder_002.uv_layers.new(name='UVMap')
_uv.uv.foreach_set('vector', [1.0, 0.5, 1.0, 1.0, 0.9688, 1.0, 0.9688, 0.5, 0.9688, 0.5, 0.9688, 1.0, 0.9375, 1.0, 0.9375, 0.5, 0.9375, 0.5, 0.9375, 1.0, 0.9062, 1.0, 0.9062, 0.5, 0.9062, 0.5, 0.9062, 1.0, 0.875, 1.0, 0.875, 0.5, 0.875, 0.5, 0.875, 1.0, 0.8438, 1.0, 0.8438, 0.5, 0.8438, 0.5, 0.8438, 1.0, 0.8125, 1.0, 0.8125, 0.5, 0.8125, 0.5, 0.8125, 1.0, 0.7812, 1.0, 0.7812, 0.5, 0.7812, 0.5, 0.7812, 1.0, 0.75, 1.0, 0.75, 0.5, 0.75, 0.5, 0.75, 1.0, 0.7188, 1.0, 0.7188, 0.5, 0.7188, 0.5, 0.7188, 1.0, 0.6875, 1.0, 0.6875, 0.5, 0.6875, 0.5, 0.6875, 1.0, 0.6562, 1.0, 0.6562, 0.5, 0.6562, 0.5, 0.6562, 1.0, 0.625, 1.0, 0.625, 0.5, 0.625, 0.5, 0.625, 1.0, 0.5938, 1.0, 0.5938, 0.5, 0.5938, 0.5, 0.5938, 1.0, 0.5625, 1.0, 0.5625, 0.5, 0.5625, 0.5, 0.5625, 1.0, 0.5312, 1.0, 0.5312, 0.5, 0.5312, 0.5, 0.5312, 1.0, 0.5, 1.0, 0.5, 0.5, 0.5, 0.5, 0.5, 1.0, 0.4688, 1.0, 0.4688, 0.5, 0.4688, 0.5, 0.4688, 1.0, 0.4375, 1.0, 0.4375, 0.5, 0.4375, 0.5, 0.4375, 1.0, 0.4062, 1.0, 0.4062, 0.5, 0.4062, 0.5, 0.4062, 1.0, 0.375, 1.0, 0.375, 0.5, 0.375, 0.5, 0.375, 1.0, 0.3438, 1.0, 0.3438, 0.5, 0.3438, 0.5, 0.3438, 1.0, 0.3125, 1.0, 0.3125, 0.5, 0.3125, 0.5, 0.3125, 1.0, 0.2812, 1.0, 0.2812, 0.5, 0.2812, 0.5, 0.2812, 1.0, 0.25, 1.0, 0.25, 0.5, 0.25, 0.5, 0.25, 1.0, 0.2188, 1.0, 0.2188, 0.5, 0.2188, 0.5, 0.2188, 1.0, 0.1875, 1.0, 0.1875, 0.5, 0.1875, 0.5, 0.1875, 1.0, 0.1562, 1.0, 0.1562, 0.5, 0.1562, 0.5, 0.1562, 1.0, 0.125, 1.0, 0.125, 0.5, 0.125, 0.5, 0.125, 1.0, 0.09375, 1.0, 0.09375, 0.5, 0.09375, 0.5, 0.09375, 1.0, 0.0625, 1.0, 0.0625, 0.5, 0.2968, 0.4854, 0.25, 0.49, 0.2032, 0.4854, 0.1582, 0.4717, 0.1167, 0.4496, 0.08029, 0.4197, 0.05045, 0.3833, 0.02827, 0.3418, 0.01461, 0.2968, 0.01, 0.25, 0.01461, 0.2032, 0.02827, 0.1582, 0.05045, 0.1167, 0.08029, 0.08029, 0.1167, 0.05045, 0.1582, 0.02827, 0.2032, 0.01461, 0.25, 0.01, 0.2968, 0.01461, 0.3418, 0.02827, 0.3833, 0.05045, 0.4197, 0.08029, 0.4496, 0.1167, 0.4717, 0.1582, 0.4854, 0.2032, 0.49, 0.25, 0.4854, 0.2968, 0.4717, 0.3418, 0.4496, 0.3833, 0.4197, 0.4197, 0.3833, 0.4496, 0.3418, 0.4717, 0.0625, 0.5, 0.0625, 1.0, 0.03125, 1.0, 0.03125, 0.5, 0.03125, 0.5, 0.03125, 1.0, 0.0, 1.0, 0.0, 0.5, 0.75, 0.49, 0.7968, 0.4854, 0.8418, 0.4717, 0.8833, 0.4496, 0.9197, 0.4197, 0.9496, 0.3833, 0.9717, 0.3418, 0.9854, 0.2968, 0.99, 0.25, 0.9854, 0.2032, 0.9717, 0.1582, 0.9496, 0.1167, 0.9197, 0.08029, 0.8833, 0.05045, 0.8418, 0.02827, 0.7968, 0.01461, 0.75, 0.01, 0.7032, 0.01461, 0.6582, 0.02827, 0.6167, 0.05045, 0.5803, 0.08029, 0.5504, 0.1167, 0.5283, 0.1582, 0.5146, 0.2032, 0.51, 0.25, 0.5146, 0.2968, 0.5283, 0.3418, 0.5504, 0.3833, 0.5803, 0.4197, 0.6167, 0.4496, 0.6582, 0.4717, 0.7032, 0.4854])
me_cylinder_002.update()
me_cube_001 = bpy.data.meshes.new('Cube.001')
me_cube_001.from_pydata([(-0.1, -0.05, -0.014), (-0.1, -0.05, 0.014), (-0.1, 0.05, -0.014), (-0.1, 0.05, 0.014), (0.1, -0.05, -0.014), (0.1, -0.05, 0.014), (0.1, 0.05, -0.014), (0.1, 0.05, 0.014), (0.1, -0.02, 0.014), (0.1, 0.02, 0.014), (0.1, 0.02, -0.014), (0.1, -0.02, -0.014), (0.08, 0.0, 0.02), (0.08038, -0.003902, 0.02), (0.08038, 0.003902, 0.02), (0.08152, -0.007654, 0.02), (0.08337, 0.01111, 0.02), (0.08337, -0.01111, 0.02), (0.08152, 0.007654, 0.02), (0.08586, -0.01414, 0.02), (0.08889, 0.01663, 0.02), (0.09235, -0.01848, 0.02), (0.094, -0.01898, 0.02), (0.094, 0.01898, 0.02), (0.09235, 0.01848, 0.02), (0.08889, -0.01663, 0.02), (0.08586, 0.01414, 0.02), (-0.09235, 0.01848, 0.02), (-0.094, -0.01898, 0.02), (-0.09235, -0.01848, 0.02), (-0.094, 0.01898, 0.02), (-0.08889, -0.01663, 0.02), (-0.08889, 0.01663, 0.02), (-0.08586, -0.01414, 0.02), (-0.08586, 0.01414, 0.02), (-0.08337, -0.01111, 0.02), (-0.08337, 0.01111, 0.02), (-0.08, 0.0, 0.02), (-0.08038, -0.003902, 0.02), (-0.08038, 0.003902, 0.02), (-0.08152, -0.007654, 0.02), (-0.08152, 0.007654, 0.02), (-0.1, 0.02, 0.014), (-0.1, -0.02, 0.014), (-0.1, -0.02, -0.014), (-0.1, 0.02, -0.014), (-0.0961, -0.01962, -0.0179), (-0.094, 0.01898, -0.02), (-0.094, -0.01898, -0.02), (-0.0961, 0.01962, -0.0179), (-0.0961, 0.01962, 0.0179), (-0.0961, -0.01962, 0.0179), (0.094, -0.01898, -0.02), (0.0961, 0.01962, -0.0179), (0.094, 0.01898, -0.02), (0.0961, -0.01962, -0.0179), (0.0961, -0.01962, 0.0179), (0.0961, 0.01962, 0.0179), (-0.09235, -0.01848, -0.02), (-0.09235, 0.01848, -0.02), (-0.08889, -0.01663, -0.02), (-0.08889, 0.01663, -0.02), (-0.08586, -0.01414, -0.02), (-0.08586, 0.01414, -0.02), (-0.08337, -0.01111, -0.02), (-0.08337, 0.01111, -0.02), (-0.08, 0.0, -0.02), (-0.08038, -0.003902, -0.02), (-0.08038, 0.003902, -0.02), (-0.08152, -0.007654, -0.02), (-0.08152, 0.007654, -0.02), (0.08, 0.0, -0.02), (0.08038, -0.003902, -0.02), (0.08038, 0.003902, -0.02), (0.08337, -0.01111, -0.02), (0.08152, 0.007654, -0.02), (0.08152, -0.007654, -0.02), (0.08337, 0.01111, -0.02), (0.08889, -0.01663, -0.02), (0.08586, 0.01414, -0.02), (0.09235, -0.01848, -0.02), (0.09235, 0.01848, -0.02), (0.08586, -0.01414, -0.02), (0.08889, 0.01663, -0.02), (-0.02, -0.05, 0.014), (0.02, -0.05, 0.014), (0.02, -0.05, -0.014), (-0.02, -0.05, -0.014), (-0.01898, 0.044, 0.02), (-0.01848, 0.04235, 0.02), (-0.01663, 0.03889, 0.02), (-0.01111, 0.03337, 0.02), (-0.01414, 0.03586, 0.02), (0.01414, 0.03586, 0.02), (0.01111, 0.03337, 0.02), (0.01898, 0.044, 0.02), (0.01663, 0.03889, 0.02), (0.01848, 0.04235, 0.02), (0.007654, 0.03152, 0.02), (-0.007654, 0.03152, 0.02), (0.0, 0.03, 0.02), (0.003902, 0.03038, 0.02), (-0.003902, 0.03038, 0.02), (-0.01898, -0.044, 0.02), (-0.01848, -0.04235, 0.02), (-0.01663, -0.03889, 0.02), (-0.01111, -0.03337, 0.02), (-0.01414, -0.03586, 0.02), (0.01414, -0.03586, 0.02), (0.01111, -0.03337, 0.02), (0.01898, -0.044, 0.02), (0.01848, -0.04235, 0.02), (0.01663, -0.03889, 0.02), (0.007654, -0.03152, 0.02), (-0.003902, -0.03038, 0.02), (-0.007654, -0.03152, 0.02), (0.0, -0.03, 0.02), (0.003902, -0.03038, 0.02), (0.02, 0.05, 0.014), (-0.02, 0.05, 0.014), (-0.02, 0.05, -0.014), (0.02, 0.05, -0.014), (-0.01962, 0.0461, -0.0179), (0.01962, 0.0461, -0.0179), (0.01898, 0.044, -0.02), (-0.01898, 0.044, -0.02), (-0.01962, 0.0461, 0.0179), (0.01962, 0.0461, 0.0179), (-0.01898, -0.044, -0.02), (-0.01962, -0.0461, -0.0179), (0.01962, -0.0461, -0.0179), (0.01898, -0.044, -0.02), (-0.01962, -0.0461, 0.0179), (0.01962, -0.0461, 0.0179), (-0.01848, -0.04235, -0.02), (-0.01663, -0.03889, -0.02), (-0.01414, -0.03586, -0.02), (-0.01111, -0.03337, -0.02), (0.007654, -0.03152, -0.02), (0.01111, -0.03337, -0.02), (0.01663, -0.03889, -0.02), (0.01848, -0.04235, -0.02), (0.01414, -0.03586, -0.02), (-0.007654, -0.03152, -0.02), (0.0, -0.03, -0.02), (0.003902, -0.03038, -0.02), (-0.003902, -0.03038, -0.02), (-0.01663, 0.03889, -0.02), (-0.01848, 0.04235, -0.02), (-0.01111, 0.03337, -0.02), (-0.003902, 0.03038, -0.02), (-0.007654, 0.03152, -0.02), (-0.01414, 0.03586, -0.02), (0.0, 0.03, -0.02), (0.003902, 0.03038, -0.02), (0.007654, 0.03152, -0.02), (0.01111, 0.03337, -0.02), (0.01414, 0.03586, -0.02), (0.01848, 0.04235, -0.02), (0.01663, 0.03889, -0.02), (-0.094, -0.044, -0.02), (-0.1, -0.05, -0.014), (-0.094, -0.044, 0.02), (-0.1, -0.05, 0.014), (-0.094, 0.044, -0.02), (-0.1, 0.05, -0.014), (-0.094, 0.044, 0.02), (-0.1, 0.05, 0.014), (0.094, -0.044, -0.02), (0.1, -0.05, -0.014), (0.094, -0.044, 0.02), (0.1, -0.05, 0.014), (0.094, 0.044, -0.02), (0.1, 0.05, -0.014), (0.094, 0.044, 0.02), (0.1, 0.05, 0.014), (-0.01, 0.0, 0.02), (-0.009808, 0.001951, 0.02), (-0.009808, -0.001951, 0.02), (-0.007071, 0.007071, 0.02), (-0.008315, 0.005556, 0.02), (-0.009239, -0.003827, 0.02), (-0.009239, 0.003827, 0.02), (-0.003827, 0.009239, 0.02), (0.0, 0.01, 0.02), (-0.001951, 0.009808, 0.02), (0.005556, 0.008315, 0.02), (0.003827, 0.009239, 0.02), (0.008315, 0.005556, 0.02), (0.007071, 0.007071, 0.02), (0.001951, 0.009808, 0.02), (-0.005556, 0.008315, 0.02), (-0.008315, -0.005556, 0.02), (-0.005556, -0.008315, 0.02), (-0.003827, -0.009239, 0.02), (-0.007071, -0.007071, 0.02), (-0.001951, -0.009808, 0.02), (0.003827, -0.009239, 0.02), (0.001951, -0.009808, 0.02), (0.0, -0.01, 0.02), (0.007071, -0.007071, 0.02), (0.008315, -0.005556, 0.02), (0.01, 0.0, 0.02), (0.009808, -0.001951, 0.02), (0.009808, 0.001951, 0.02), (0.009239, 0.003827, 0.02), (0.005556, -0.008315, 0.02), (0.009239, -0.003827, 0.02), (-0.008315, 0.005556, -0.02), (-0.005556, 0.008315, -0.02), (-0.007071, 0.007071, -0.02), (-0.003827, 0.009239, -0.02), (-0.001951, 0.009808, -0.02), (0.003827, 0.009239, -0.02), (0.001951, 0.009808, -0.02), (0.0, 0.01, -0.02), (0.007071, 0.007071, -0.02), (0.008315, 0.005556, -0.02), (0.01, 0.0, -0.02), (0.009808, -0.001951, -0.02), (0.009808, 0.001951, -0.02), (0.009239, 0.003827, -0.02), (0.009239, -0.003827, -0.02), (0.005556, 0.008315, -0.02), (-0.01, 0.0, -0.02), (-0.009808, -0.001951, -0.02), (-0.009808, 0.001951, -0.02), (-0.007071, -0.007071, -0.02), (-0.008315, -0.005556, -0.02), (-0.009239, -0.003827, -0.02), (-0.009239, 0.003827, -0.02), (-0.003827, -0.009239, -0.02), (0.0, -0.01, -0.02), (-0.001951, -0.009808, -0.02), (0.005556, -0.008315, -0.02), (0.003827, -0.009239, -0.02), (0.008315, -0.005556, -0.02), (0.007071, -0.007071, -0.02), (0.001951, -0.009808, -0.02), (-0.005556, -0.008315, -0.02), (0.1, -0.02, 0.014), (0.1, 0.02, 0.014), (0.1, 0.02, -0.014), (0.1, -0.02, -0.014), (0.08, 0.0, 0.02), (0.08038, -0.003902, 0.02), (0.08038, 0.003902, 0.02), (0.08152, -0.007654, 0.02), (0.08337, 0.01111, 0.02), (0.08337, -0.01111, 0.02), (0.08152, 0.007654, 0.02), (0.08586, -0.01414, 0.02), (0.08889, 0.01663, 0.02), (0.09235, -0.01848, 0.02), (0.094, -0.01898, 0.02), (0.094, 0.01898, 0.02), (0.09235, 0.01848, 0.02), (0.08889, -0.01663, 0.02), (0.08586, 0.01414, 0.02), (-0.09235, 0.01848, 0.02), (-0.094, -0.01898, 0.02), (-0.09235, -0.01848, 0.02), (-0.094, 0.01898, 0.02), (-0.08889, -0.01663, 0.02), (-0.08889, 0.01663, 0.02), (-0.08586, -0.01414, 0.02), (-0.08586, 0.01414, 0.02), (-0.08337, -0.01111, 0.02), (-0.08337, 0.01111, 0.02), (-0.08, 0.0, 0.02), (-0.08038, -0.003902, 0.02), (-0.08038, 0.003902, 0.02), (-0.08152, -0.007654, 0.02), (-0.08152, 0.007654, 0.02), (-0.1, 0.02, 0.014), (-0.1, -0.02, 0.014), (-0.1, -0.02, -0.014), (-0.1, 0.02, -0.014), (-0.0961, -0.01962, -0.0179), (-0.094, 0.01898, -0.02), (-0.094, -0.01898, -0.02), (-0.0961, 0.01962, -0.0179), (-0.0961, 0.01962, 0.0179), (-0.0961, -0.01962, 0.0179), (0.094, -0.01898, -0.02), (0.0961, 0.01962, -0.0179), (0.094, 0.01898, -0.02), (0.0961, -0.01962, -0.0179), (0.0961, -0.01962, 0.0179), (0.0961, 0.01962, 0.0179), (-0.09235, -0.01848, -0.02), (-0.09235, 0.01848, -0.02), (-0.08889, -0.01663, -0.02), (-0.08889, 0.01663, -0.02), (-0.08586, -0.01414, -0.02), (-0.08586, 0.01414, -0.02), (-0.08337, -0.01111, -0.02), (-0.08337, 0.01111, -0.02), (-0.08, 0.0, -0.02), (-0.08038, -0.003902, -0.02), (-0.08038, 0.003902, -0.02), (-0.08152, -0.007654, -0.02), (-0.08152, 0.007654, -0.02), (0.08, 0.0, -0.02), (0.08038, -0.003902, -0.02), (0.08038, 0.003902, -0.02), (0.08337, -0.01111, -0.02), (0.08152, 0.007654, -0.02), (0.08152, -0.007654, -0.02), (0.08337, 0.01111, -0.02), (0.08889, -0.01663, -0.02), (0.08586, 0.01414, -0.02), (0.09235, -0.01848, -0.02), (0.09235, 0.01848, -0.02), (0.08586, -0.01414, -0.02), (0.08889, 0.01663, -0.02), (-0.02, -0.05, 0.014), (0.02, -0.05, 0.014), (0.02, -0.05, -0.014), (-0.02, -0.05, -0.014), (-0.01898, 0.044, 0.02), (-0.01848, 0.04235, 0.02), (-0.01663, 0.03889, 0.02), (-0.01111, 0.03337, 0.02), (-0.01414, 0.03586, 0.02), (0.01414, 0.03586, 0.02), (0.01111, 0.03337, 0.02), (0.01898, 0.044, 0.02), (0.01663, 0.03889, 0.02), (0.01848, 0.04235, 0.02), (0.007654, 0.03152, 0.02), (-0.007654, 0.03152, 0.02), (0.0, 0.03, 0.02), (0.003902, 0.03038, 0.02), (-0.003902, 0.03038, 0.02), (-0.01898, -0.044, 0.02), (-0.01848, -0.04235, 0.02), (-0.01663, -0.03889, 0.02), (-0.01111, -0.03337, 0.02), (-0.01414, -0.03586, 0.02), (0.01414, -0.03586, 0.02), (0.01111, -0.03337, 0.02), (0.01898, -0.044, 0.02), (0.01848, -0.04235, 0.02), (0.01663, -0.03889, 0.02), (0.007654, -0.03152, 0.02), (-0.003902, -0.03038, 0.02), (-0.007654, -0.03152, 0.02), (0.0, -0.03, 0.02), (0.003902, -0.03038, 0.02), (0.02, 0.05, 0.014), (-0.02, 0.05, 0.014), (-0.02, 0.05, -0.014), (0.02, 0.05, -0.014), (-0.01962, 0.0461, -0.0179), (0.01962, 0.0461, -0.0179), (0.01898, 0.044, -0.02), (-0.01898, 0.044, -0.02), (-0.01962, 0.0461, 0.0179), (0.01962, 0.0461, 0.0179), (-0.01898, -0.044, -0.02), (-0.01962, -0.0461, -0.0179), (0.01962, -0.0461, -0.0179), (0.01898, -0.044, -0.02), (-0.01962, -0.0461, 0.0179), (0.01962, -0.0461, 0.0179), (-0.01848, -0.04235, -0.02), (-0.01663, -0.03889, -0.02), (-0.01414, -0.03586, -0.02), (-0.01111, -0.03337, -0.02), (0.007654, -0.03152, -0.02), (0.01111, -0.03337, -0.02), (0.01663, -0.03889, -0.02), (0.01848, -0.04235, -0.02), (0.01414, -0.03586, -0.02), (-0.007654, -0.03152, -0.02), (0.0, -0.03, -0.02), (0.003902, -0.03038, -0.02), (-0.003902, -0.03038, -0.02), (-0.01663, 0.03889, -0.02), (-0.01848, 0.04235, -0.02), (-0.01111, 0.03337, -0.02), (-0.003902, 0.03038, -0.02), (-0.007654, 0.03152, -0.02), (-0.01414, 0.03586, -0.02), (0.0, 0.03, -0.02), (0.003902, 0.03038, -0.02), (0.007654, 0.03152, -0.02), (0.01111, 0.03337, -0.02), (0.01414, 0.03586, -0.02), (0.01848, 0.04235, -0.02), (0.01663, 0.03889, -0.02)], [], [(1, 0, 87, 84), (4, 5, 85, 86), (5, 4, 11, 8), (6, 7, 9, 10), (3, 2, 45, 42), (0, 1, 43, 44), (7, 6, 121, 118), (2, 3, 119, 120), (42, 45, 49, 50), (50, 49, 47, 59, 27, 30), (61, 32, 27, 59), (63, 34, 32, 61), (36, 34, 63, 65), (41, 36, 65, 70), (39, 41, 70, 68), (37, 39, 68, 66), (38, 37, 66, 67), (40, 38, 67, 69), (35, 40, 69, 64), (33, 35, 64, 62), (31, 33, 62, 60), (29, 31, 60, 58), (51, 28, 29, 58, 48, 46), (43, 51, 46, 44), (10, 9, 57, 53), (57, 23, 24, 81, 54, 53), (81, 24, 20, 83), (83, 20, 26, 79), (79, 26, 16, 77), (77, 16, 18, 75), (75, 18, 14, 73), (73, 14, 12, 71), (71, 12, 13, 72), (72, 13, 15, 76), (76, 15, 17, 74), (74, 17, 19, 82), (19, 25, 78, 82), (25, 21, 80, 78), (80, 21, 22, 56, 55, 52), (11, 55, 56, 8), (121, 123, 127, 118), (97, 95, 127, 123, 124, 158), (96, 97, 158, 159), (93, 96, 159, 157), (94, 93, 157, 156), (98, 94, 156, 155), (101, 98, 155, 154), (100, 101, 154, 153), (102, 100, 153, 150), (99, 102, 150, 151), (91, 99, 151, 149), (92, 91, 149, 152), (147, 90, 92, 152), (148, 89, 90, 147), (88, 89, 148, 125, 122, 126), (120, 119, 126, 122), (85, 133, 130, 86), (130, 133, 110, 111, 141, 131), (111, 112, 140, 141), (112, 108, 142, 140), (142, 108, 109, 139), (139, 109, 113, 138), (138, 113, 117, 145), (145, 117, 116, 144), (144, 116, 114, 146), (146, 114, 115, 143), (143, 115, 106, 137), (137, 106, 107, 136), (136, 107, 105, 135), (135, 105, 104, 134), (134, 104, 103, 132, 129, 128), (84, 87, 129, 132), (256, 255, 174, 327, 329, 328, 325, 326, 330, 333, 332, 334, 331, 323, 324, 322, 321, 320, 166, 182, 180, 179, 191, 183, 185, 184, 190, 187, 186, 189, 188, 205, 204, 202, 203, 207, 201, 200, 206, 197, 198, 199, 196, 194, 193, 195, 192, 181, 162, 335, 336, 337, 339, 338, 347, 346, 348, 349, 345, 341, 340, 344, 343, 342, 170, 254, 253, 257, 251, 249, 247, 245, 244, 246, 250, 248, 258, 252), (261, 260, 162, 181, 178, 176, 177, 182, 166, 262, 259, 264, 266, 268, 273, 271, 269, 270, 272, 267, 265, 263), (278, 280, 160, 161, 276), (281, 277, 165, 164, 279), (282, 262, 166, 167, 274), (283, 275, 163, 162, 260), (354, 357, 164, 165, 352), (172, 356, 355, 353, 173), (359, 327, 174, 175, 350), (167, 166, 320, 358, 351), (286, 172, 173, 242, 285), (243, 169, 168, 284, 287), (288, 254, 170, 171, 240), (289, 241, 175, 174, 255), (363, 168, 169, 318, 362), (160, 360, 361, 319, 161), (162, 163, 316, 364, 335), (170, 342, 365, 317, 171), (291, 279, 164, 230, 226, 224, 225, 229, 228, 227, 239, 231, 233, 232, 238, 235, 234, 237, 236, 222, 219, 218, 220, 221, 172, 286, 313, 315, 311, 309, 307, 305, 303, 304, 308, 306, 314, 310, 312, 284, 168, 363, 373, 372, 374, 371, 370, 377, 376, 378, 375, 369, 368, 367, 366, 360, 160, 280, 290, 292, 294, 296, 301, 299, 298, 300, 302, 297, 295, 293), (172, 221, 217, 216, 223, 213, 214, 215, 212, 211, 209, 210, 208, 230, 164, 357, 380, 379, 384, 381, 383, 382, 385, 386, 387, 388, 389, 391, 390, 356), (214, 190, 184, 215), (213, 187, 190, 214), (223, 186, 187, 213), (216, 189, 186, 223), (188, 189, 216, 217), (205, 188, 217, 221), (204, 205, 221, 220), (202, 204, 220, 218), (203, 202, 218, 219), (207, 203, 219, 222), (201, 207, 222, 236), (200, 201, 236, 237), (206, 200, 237, 234), (197, 206, 234, 235), (198, 197, 235, 238), (199, 198, 238, 232), (196, 199, 232, 233), (194, 196, 233, 231), (193, 194, 231, 239), (195, 193, 239, 227), (228, 192, 195, 227), (229, 181, 192, 228), (225, 178, 181, 229), (224, 176, 178, 225), (226, 177, 176, 224), (230, 182, 177, 226), (208, 180, 182, 230), (210, 179, 180, 208), (209, 191, 179, 210), (211, 183, 191, 209), (212, 185, 183, 211), (215, 184, 185, 212)])
me_cube_001.polygons.foreach_set('use_smooth', [0, 0, 0, 0, 0, 0, 0, 0, 1, 1, 1, 1, 1, 1, 1, 1, 1, 1, 1, 1, 1, 1, 1, 1, 1, 1, 1, 1, 1, 1, 1, 1, 1, 1, 1, 1, 1, 1, 1, 1, 1, 1, 1, 1, 1, 1, 1, 1, 1, 1, 1, 1, 1, 1, 1, 1, 1, 1, 1, 1, 1, 1, 1, 1, 1, 1, 1, 1, 1, 1, 1, 1, 0, 0, 0, 0, 0, 0, 0, 0, 0, 0, 0, 0, 0, 0, 0, 0, 0, 0, 0, 0, 1, 1, 1, 1, 1, 1, 1, 1, 1, 1, 1, 1, 1, 1, 1, 1, 1, 1, 1, 1, 1, 1, 1, 1, 1, 1, 1, 1, 1, 1, 1, 1])
me_cube_001.polygons.foreach_set('material_index', [0, 0, 0, 0, 0, 0, 0, 0, 0, 0, 0, 0, 0, 0, 0, 0, 0, 0, 0, 0, 0, 0, 0, 0, 0, 0, 0, 0, 0, 0, 0, 0, 0, 0, 0, 0, 0, 0, 0, 0, 0, 0, 0, 0, 0, 0, 0, 0, 0, 0, 0, 0, 0, 0, 0, 0, 0, 0, 0, 0, 0, 0, 0, 0, 0, 0, 0, 0, 0, 0, 0, 0, 1, 1, 1, 1, 1, 1, 1, 1, 1, 1, 1, 1, 1, 1, 1, 1, 1, 1, 1, 1, 1, 1, 1, 1, 1, 1, 1, 1, 1, 1, 1, 1, 1, 1, 1, 1, 1, 1, 1, 1, 1, 1, 1, 1, 1, 1, 1, 1, 1, 1, 1, 1])
_uv = me_cube_001.uv_layers.new(name='UVMap')
_uv.uv.foreach_set('vector', [0.5875, 1.0, 0.4125, 1.0, 0.4125, 0.9, 0.5875, 0.9, 0.4125, 0.75, 0.5875, 0.75, 0.5875, 0.85, 0.4125, 0.85, 0.5875, 0.75, 0.4125, 0.75, 0.4125, 0.675, 0.5875, 0.675, 0.4125, 0.5, 0.5875, 0.5, 0.5875, 0.575, 0.4125, 0.575, 0.5875, 0.25, 0.4125, 0.25, 0.4125, 0.175, 0.5875, 0.175, 0.4125, 0.0, 0.5875, 0.0, 0.5875, 0.075, 0.4125, 0.075, 0.5875, 0.5, 0.4125, 0.5, 0.4125, 0.4, 0.5875, 0.4, 0.4125, 0.25, 0.5875, 0.25, 0.5875, 0.35, 0.4125, 0.35, 1.0, 0.8667, 1.0, 0.6333, 0.9688, 0.6008, 0.9688, 0.8992, 0.9688, 0.8992, 0.9688, 0.6008, 0.9513, 0.5833, 0.9375, 0.5833, 0.9375, 0.9167, 0.9513, 0.9167, 0.9062, 0.5833, 0.9062, 0.9167, 0.9375, 0.9167, 0.9375, 0.5833, 0.875, 0.5833, 0.875, 0.9167, 0.9062, 0.9167, 0.9062, 0.5833, 0.8438, 0.9167, 0.875, 0.9167, 0.875, 0.5833, 0.8438, 0.5833, 0.8125, 0.9167, 0.8438, 0.9167, 0.8438, 0.5833, 0.8125, 0.5833, 0.7812, 0.9167, 0.8125, 0.9167, 0.8125, 0.5833, 0.7812, 0.5833, 0.75, 0.9167, 0.7812, 0.9167, 0.7812, 0.5833, 0.75, 0.5833, 0.7188, 0.9167, 0.75, 0.9167, 0.75, 0.5833, 0.7188, 0.5833, 0.6875, 0.9167, 0.7188, 0.9167, 0.7188, 0.5833, 0.6875, 0.5833, 0.6562, 0.9167, 0.6875, 0.9167, 0.6875, 0.5833, 0.6562, 0.5833, 0.625, 0.9167, 0.6562, 0.9167, 0.6562, 0.5833, 0.625, 0.5833, 0.5938, 0.9167, 0.625, 0.9167, 0.625, 0.5833, 0.5938, 0.5833, 0.5625, 0.9167, 0.5938, 0.9167, 0.5938, 0.5833, 0.5625, 0.5833, 0.5312, 0.8992, 0.5487, 0.9167, 0.5625, 0.9167, 0.5625, 0.5833, 0.5487, 0.5833, 0.5312, 0.6008, 0.5, 0.8667, 0.5312, 0.8992, 0.5312, 0.6008, 0.5, 0.6333, 1.0, 0.6333, 1.0, 0.8667, 0.9688, 0.8992, 0.9688, 0.6008, 0.9688, 0.8992, 0.9513, 0.9167, 0.9375, 0.9167, 0.9375, 0.5833, 0.9513, 0.5833, 0.9688, 0.6008, 0.9375, 0.5833, 0.9375, 0.9167, 0.9062, 0.9167, 0.9062, 0.5833, 0.9062, 0.5833, 0.9062, 0.9167, 0.875, 0.9167, 0.875, 0.5833, 0.875, 0.5833, 0.875, 0.9167, 0.8438, 0.9167, 0.8438, 0.5833, 0.8438, 0.5833, 0.8438, 0.9167, 0.8125, 0.9167, 0.8125, 0.5833, 0.8125, 0.5833, 0.8125, 0.9167, 0.7812, 0.9167, 0.7812, 0.5833, 0.7812, 0.5833, 0.7812, 0.9167, 0.75, 0.9167, 0.75, 0.5833, 0.75, 0.5833, 0.75, 0.9167, 0.7188, 0.9167, 0.7188, 0.5833, 0.7188, 0.5833, 0.7188, 0.9167, 0.6875, 0.9167, 0.6875, 0.5833, 0.6875, 0.5833, 0.6875, 0.9167, 0.6562, 0.9167, 0.6562, 0.5833, 0.6562, 0.5833, 0.6562, 0.9167, 0.625, 0.9167, 0.625, 0.5833, 0.625, 0.9167, 0.5938, 0.9167, 0.5938, 0.5833, 0.625, 0.5833, 0.5938, 0.9167, 0.5625, 0.9167, 0.5625, 0.5833, 0.5938, 0.5833, 0.5625, 0.5833, 0.5625, 0.9167, 0.5487, 0.9167, 0.5312, 0.8992, 0.5312, 0.6008, 0.5487, 0.5833, 0.5, 0.6333, 0.5312, 0.6008, 0.5312, 0.8992, 0.5, 0.8667, 0.75, 0.6333, 0.7188, 0.6008, 0.7188, 0.8992, 0.75, 0.8667, 0.6875, 0.9167, 0.7013, 0.9167, 0.7188, 0.8992, 0.7188, 0.6008, 0.7013, 0.5833, 0.6875, 0.5833, 0.6562, 0.9167, 0.6875, 0.9167, 0.6875, 0.5833, 0.6562, 0.5833, 0.625, 0.9167, 0.6562, 0.9167, 0.6562, 0.5833, 0.625, 0.5833, 0.5938, 0.9167, 0.625, 0.9167, 0.625, 0.5833, 0.5938, 0.5833, 0.5625, 0.9167, 0.5938, 0.9167, 0.5938, 0.5833, 0.5625, 0.5833, 0.5312, 0.9167, 0.5625, 0.9167, 0.5625, 0.5833, 0.5312, 0.5833, 0.5, 0.9167, 0.5312, 0.9167, 0.5312, 0.5833, 0.5, 0.5833, 0.4688, 0.9167, 0.5, 0.9167, 0.5, 0.5833, 0.4688, 0.5833, 0.4375, 0.9167, 0.4688, 0.9167, 0.4688, 0.5833, 0.4375, 0.5833, 0.4062, 0.9167, 0.4375, 0.9167, 0.4375, 0.5833, 0.4062, 0.5833, 0.375, 0.9167, 0.4062, 0.9167, 0.4062, 0.5833, 0.375, 0.5833, 0.3437, 0.5833, 0.3438, 0.9167, 0.375, 0.9167, 0.375, 0.5833, 0.3125, 0.5833, 0.3125, 0.9167, 0.3438, 0.9167, 0.3437, 0.5833, 0.2987, 0.9167, 0.3125, 0.9167, 0.3125, 0.5833, 0.2987, 0.5833, 0.2812, 0.6008, 0.2812, 0.8992, 0.25, 0.6333, 0.25, 0.8667, 0.2812, 0.8992, 0.2812, 0.6008, 0.75, 0.8667, 0.7188, 0.8992, 0.7188, 0.6008, 0.75, 0.6333, 0.7188, 0.6008, 0.7188, 0.8992, 0.7013, 0.9167, 0.6875, 0.9167, 0.6875, 0.5833, 0.7013, 0.5833, 0.6875, 0.9167, 0.6562, 0.9167, 0.6562, 0.5833, 0.6875, 0.5833, 0.6562, 0.9167, 0.625, 0.9167, 0.625, 0.5833, 0.6562, 0.5833, 0.625, 0.5833, 0.625, 0.9167, 0.5938, 0.9167, 0.5938, 0.5833, 0.5938, 0.5833, 0.5938, 0.9167, 0.5625, 0.9167, 0.5625, 0.5833, 0.5625, 0.5833, 0.5625, 0.9167, 0.5312, 0.9167, 0.5312, 0.5833, 0.5312, 0.5833, 0.5312, 0.9167, 0.5, 0.9167, 0.5, 0.5833, 0.5, 0.5833, 0.5, 0.9167, 0.4688, 0.9167, 0.4688, 0.5833, 0.4688, 0.5833, 0.4688, 0.9167, 0.4375, 0.9167, 0.4375, 0.5833, 0.4375, 0.5833, 0.4375, 0.9167, 0.4062, 0.9167, 0.4062, 0.5833, 0.4062, 0.5833, 0.4062, 0.9167, 0.375, 0.9167, 0.375, 0.5833, 0.375, 0.5833, 0.375, 0.9167, 0.3438, 0.9167, 0.3438, 0.5833, 0.3438, 0.5833, 0.3438, 0.9167, 0.3125, 0.9167, 0.3125, 0.5833, 0.3125, 0.5833, 0.3125, 0.9167, 0.2987, 0.9167, 0.2812, 0.8992, 0.2812, 0.6008, 0.2987, 0.5833, 0.25, 0.8667, 0.25, 0.6333, 0.2812, 0.6008, 0.2812, 0.8992, 0.6346, 0.5788, 0.6325, 0.5776, 0.6325, 0.515, 0.7263, 0.515, 0.7269, 0.5191, 0.7292, 0.5278, 0.7323, 0.5354, 0.7361, 0.5416, 0.7404, 0.5462, 0.7451, 0.549, 0.75, 0.55, 0.7549, 0.549, 0.7596, 0.5462, 0.7639, 0.5416, 0.7677, 0.5354, 0.7708, 0.5278, 0.7731, 0.5191, 0.7737, 0.515, 0.8675, 0.515, 0.7615, 0.6154, 0.7604, 0.6111, 0.7588, 0.6073, 0.7569, 0.6042, 0.7548, 0.6019, 0.7524, 0.6005, 0.75, 0.6, 0.7476, 0.6005, 0.7452, 0.6019, 0.7431, 0.6042, 0.7412, 0.6073, 0.7396, 0.6111, 0.7385, 0.6154, 0.7377, 0.6201, 0.7375, 0.625, 0.7377, 0.6299, 0.7385, 0.6346, 0.7396, 0.6389, 0.7412, 0.6427, 0.7431, 0.6458, 0.7452, 0.6481, 0.7476, 0.6495, 0.75, 0.65, 0.7524, 0.6495, 0.7548, 0.6481, 0.7569, 0.6458, 0.7588, 0.6427, 0.7604, 0.6389, 0.7615, 0.6346, 0.8675, 0.735, 0.7737, 0.735, 0.7731, 0.7309, 0.7708, 0.7222, 0.7677, 0.7146, 0.7639, 0.7084, 0.7596, 0.7038, 0.7549, 0.701, 0.75, 0.7, 0.7451, 0.701, 0.7404, 0.7038, 0.7361, 0.7084, 0.7323, 0.7146, 0.7292, 0.7222, 0.7269, 0.7309, 0.7263, 0.735, 0.6325, 0.735, 0.6325, 0.6724, 0.6346, 0.6712, 0.6389, 0.6666, 0.6427, 0.6604, 0.6458, 0.6528, 0.6481, 0.6441, 0.6495, 0.6348, 0.65, 0.625, 0.6495, 0.6152, 0.6481, 0.6059, 0.6458, 0.5972, 0.6427, 0.5896, 0.6389, 0.5834, 0.8654, 0.6712, 0.8675, 0.6724, 0.8675, 0.735, 0.7615, 0.6346, 0.7623, 0.6299, 0.7625, 0.625, 0.7623, 0.6201, 0.7615, 0.6154, 0.8675, 0.515, 0.8675, 0.5776, 0.8654, 0.5788, 0.8611, 0.5834, 0.8573, 0.5896, 0.8542, 0.5972, 0.8519, 0.6059, 0.8505, 0.6152, 0.85, 0.625, 0.8505, 0.6348, 0.8519, 0.6441, 0.8542, 0.6528, 0.8573, 0.6604, 0.8611, 0.6666, 0.1299, 0.674, 0.1325, 0.6724, 0.1325, 0.735, 0.125, 0.75, 0.125, 0.675, 0.1299, 0.576, 0.125, 0.575, 0.125, 0.5, 0.1325, 0.515, 0.1325, 0.5776, 0.8701, 0.576, 0.8675, 0.5776, 0.8675, 0.515, 0.875, 0.5, 0.875, 0.575, 0.8701, 0.674, 0.875, 0.675, 0.875, 0.75, 0.8675, 0.735, 0.8675, 0.6724, 0.2255, 0.5098, 0.2263, 0.515, 0.1325, 0.515, 0.125, 0.5, 0.225, 0.5, 0.3675, 0.515, 0.2737, 0.515, 0.2745, 0.5098, 0.275, 0.5, 0.375, 0.5, 0.7255, 0.5098, 0.7263, 0.515, 0.6325, 0.515, 0.625, 0.5, 0.725, 0.5, 0.875, 0.5, 0.8675, 0.515, 0.7737, 0.515, 0.7745, 0.5098, 0.775, 0.5, 0.3675, 0.5776, 0.3675, 0.515, 0.4125, 0.5, 0.4125, 0.575, 0.3832, 0.576, 0.4125, 0.675, 0.4125, 0.75, 0.3675, 0.735, 0.3675, 0.6724, 0.3832, 0.674, 0.6168, 0.674, 0.6325, 0.6724, 0.6325, 0.735, 0.5875, 0.75, 0.5875, 0.675, 0.6168, 0.576, 0.5875, 0.575, 0.5875, 0.5, 0.6325, 0.515, 0.6325, 0.5776, 0.2737, 0.735, 0.3675, 0.735, 0.375, 0.75, 0.275, 0.75, 0.2745, 0.7402, 0.1325, 0.735, 0.2263, 0.735, 0.2255, 0.7402, 0.225, 0.75, 0.125, 0.75, 0.8675, 0.735, 0.875, 0.75, 0.775, 0.75, 0.7745, 0.7402, 0.7737, 0.735, 0.6325, 0.735, 0.7263, 0.735, 0.7255, 0.7402, 0.725, 0.75, 0.625, 0.75, 0.1346, 0.5788, 0.1325, 0.5776, 0.1325, 0.515, 0.2385, 0.6154, 0.2377, 0.6201, 0.2375, 0.625, 0.2377, 0.6299, 0.2385, 0.6346, 0.2396, 0.6389, 0.2412, 0.6427, 0.2431, 0.6458, 0.2452, 0.6481, 0.2476, 0.6495, 0.25, 0.65, 0.2524, 0.6495, 0.2548, 0.6481, 0.2569, 0.6458, 0.2588, 0.6427, 0.2604, 0.6389, 0.2615, 0.6346, 0.2623, 0.6299, 0.2625, 0.625, 0.2623, 0.6201, 0.2615, 0.6154, 0.3675, 0.515, 0.3675, 0.5776, 0.3654, 0.5788, 0.3611, 0.5834, 0.3573, 0.5896, 0.3542, 0.5972, 0.3519, 0.6059, 0.3505, 0.6152, 0.35, 0.625, 0.3505, 0.6348, 0.3519, 0.6441, 0.3542, 0.6528, 0.3573, 0.6604, 0.3611, 0.6666, 0.3654, 0.6712, 0.3675, 0.6724, 0.3675, 0.735, 0.2737, 0.735, 0.2731, 0.7309, 0.2708, 0.7222, 0.2677, 0.7146, 0.2639, 0.7084, 0.2596, 0.7038, 0.2549, 0.701, 0.25, 0.7, 0.2451, 0.701, 0.2404, 0.7038, 0.2361, 0.7084, 0.2323, 0.7146, 0.2292, 0.7222, 0.2269, 0.7309, 0.2263, 0.735, 0.1325, 0.735, 0.1325, 0.6724, 0.1346, 0.6712, 0.1389, 0.6666, 0.1427, 0.6604, 0.1458, 0.6528, 0.1481, 0.6441, 0.1495, 0.6348, 0.15, 0.625, 0.1495, 0.6152, 0.1481, 0.6059, 0.1458, 0.5972, 0.1427, 0.5896, 0.1389, 0.5834, 0.3675, 0.515, 0.2615, 0.6154, 0.2604, 0.6111, 0.2588, 0.6073, 0.2569, 0.6042, 0.2548, 0.6019, 0.2524, 0.6005, 0.25, 0.6, 0.2476, 0.6005, 0.2452, 0.6019, 0.2431, 0.6042, 0.2412, 0.6073, 0.2396, 0.6111, 0.2385, 0.6154, 0.1325, 0.515, 0.2263, 0.515, 0.2269, 0.5191, 0.2292, 0.5278, 0.2323, 0.5354, 0.2361, 0.5416, 0.2404, 0.5462, 0.2451, 0.549, 0.25, 0.55, 0.2549, 0.549, 0.2596, 0.5462, 0.2639, 0.5416, 0.2677, 0.5354, 0.2708, 0.5278, 0.2731, 0.5191, 0.2737, 0.515, 0.9688, 0.5833, 0.9688, 0.9167, 1.0, 0.9167, 1.0, 0.5833, 0.9375, 0.5833, 0.9375, 0.9167, 0.9688, 0.9167, 0.9688, 0.5833, 0.9062, 0.5833, 0.9062, 0.9167, 0.9375, 0.9167, 0.9375, 0.5833, 0.875, 0.5833, 0.875, 0.9167, 0.9062, 0.9167, 0.9062, 0.5833, 0.8438, 0.9167, 0.875, 0.9167, 0.875, 0.5833, 0.8438, 0.5833, 0.8125, 0.9167, 0.8438, 0.9167, 0.8438, 0.5833, 0.8125, 0.5833, 0.7812, 0.9167, 0.8125, 0.9167, 0.8125, 0.5833, 0.7812, 0.5833, 0.75, 0.9167, 0.7812, 0.9167, 0.7812, 0.5833, 0.75, 0.5833, 0.7188, 0.9167, 0.75, 0.9167, 0.75, 0.5833, 0.7188, 0.5833, 0.6875, 0.9167, 0.7188, 0.9167, 0.7188, 0.5833, 0.6875, 0.5833, 0.6562, 0.9167, 0.6875, 0.9167, 0.6875, 0.5833, 0.6562, 0.5833, 0.625, 0.9167, 0.6562, 0.9167, 0.6562, 0.5833, 0.625, 0.5833, 0.5938, 0.9167, 0.625, 0.9167, 0.625, 0.5833, 0.5938, 0.5833, 0.5625, 0.9167, 0.5938, 0.9167, 0.5938, 0.5833, 0.5625, 0.5833, 0.5312, 0.9167, 0.5625, 0.9167, 0.5625, 0.5833, 0.5312, 0.5833, 0.5, 0.9167, 0.5312, 0.9167, 0.5312, 0.5833, 0.5, 0.5833, 0.4688, 0.9167, 0.5, 0.9167, 0.5, 0.5833, 0.4688, 0.5833, 0.4375, 0.9167, 0.4688, 0.9167, 0.4688, 0.5833, 0.4375, 0.5833, 0.4062, 0.9167, 0.4375, 0.9167, 0.4375, 0.5833, 0.4062, 0.5833, 0.375, 0.9167, 0.4062, 0.9167, 0.4062, 0.5833, 0.375, 0.5833, 0.3437, 0.5833, 0.3438, 0.9167, 0.375, 0.9167, 0.375, 0.5833, 0.3125, 0.5833, 0.3125, 0.9167, 0.3438, 0.9167, 0.3437, 0.5833, 0.2812, 0.5833, 0.2812, 0.9167, 0.3125, 0.9167, 0.3125, 0.5833, 0.25, 0.5833, 0.25, 0.9167, 0.2812, 0.9167, 0.2812, 0.5833, 0.2188, 0.5833, 0.2188, 0.9167, 0.25, 0.9167, 0.25, 0.5833, 0.1875, 0.5833, 0.1875, 0.9167, 0.2188, 0.9167, 0.2188, 0.5833, 0.1562, 0.5833, 0.1562, 0.9167, 0.1875, 0.9167, 0.1875, 0.5833, 0.125, 0.5833, 0.125, 0.9167, 0.1562, 0.9167, 0.1562, 0.5833, 0.09375, 0.5833, 0.09375, 0.9167, 0.125, 0.9167, 0.125, 0.5833, 0.0625, 0.5833, 0.0625, 0.9167, 0.09375, 0.9167, 0.09375, 0.5833, 0.03125, 0.5833, 0.03125, 0.9167, 0.0625, 0.9167, 0.0625, 0.5833, 0.0, 0.5833, 0.0, 0.9167, 0.03125, 0.9167, 0.03125, 0.5833])
me_cube_001.materials.append(mat_steel_brown)
me_cube_001.materials.append(mat_steel_blue)
me_cube_001.update()

# ---- objects
ob_cutter_1 = bpy.data.objects.new('cutter_1', me_cylinder)
ob_cutter_2 = bpy.data.objects.new('cutter_2', me_cylinder_001)
ob_cutter_3 = bpy.data.objects.new('cutter_3', me_cylinder_002)
ob_cube_001 = bpy.data.objects.new('Cube.001', me_cube_001)

# ---- transforms, parenting, visibility, modifiers, constraints
ob_cutter_1.location = (0.0, 0.05, 0.0)
_m = ob_cutter_1.modifiers.new('Auto Smooth', 'NODES')
_m.node_group = ng_auto_smooth
_gi = [s.identifier for s in ng_auto_smooth.interface.items_tree if s.item_type == 'SOCKET' and s.in_out == 'INPUT']
_m[_gi[1]] = 0.5236  # Angle
ob_cutter_2.location = (-0.1, 0.0, 0.0)
_m = ob_cutter_2.modifiers.new('Auto Smooth', 'NODES')
_m.node_group = ng_auto_smooth
_gi = [s.identifier for s in ng_auto_smooth.interface.items_tree if s.item_type == 'SOCKET' and s.in_out == 'INPUT']
_m[_gi[1]] = 0.5236  # Angle
ob_cutter_3.location = (0.0, 0.0, 0.0)
_m = ob_cutter_3.modifiers.new('Auto Smooth', 'NODES')
_m.node_group = ng_auto_smooth
_gi = [s.identifier for s in ng_auto_smooth.interface.items_tree if s.item_type == 'SOCKET' and s.in_out == 'INPUT']
_m[_gi[1]] = 0.5236  # Angle
ob_cube_001.location = (0.0, 0.0, 0.0)

# ---- collection membership
col_collection.objects.link(ob_cutter_1)
col_collection.objects.link(ob_cutter_2)
col_collection.objects.link(ob_cutter_3)
col_collection.objects.link(ob_cube_001)

# ---- scene / render settings (as saved in the file)
scene.frame_start = 1; scene.frame_end = 250; scene.frame_set(1)
scene.render.engine = 'BLENDER_EEVEE_NEXT'
scene.cycles.sampling_pattern = 'TABULATED_SOBOL'
scene.view_settings.view_transform = 'Filmic'
bpy.context.view_layer.update()

# ---- added for rendering (the .blend has no active camera and no usable light): camera, sun
cam_auto = bpy.data.cameras.new('AutoCamera')
cam_auto.lens = 50.0
cam_auto.sensor_width = 36.0
cam_auto.clip_end = 1000.0
ob_auto_camera = bpy.data.objects.new('AutoCamera', cam_auto)
scene.collection.objects.link(ob_auto_camera)
ob_auto_camera.location = (0.262998, -0.315598, 0.210399)
ob_auto_camera.rotation_euler = (1.09748, -7.21219e-08, 0.694738)
scene.camera = ob_auto_camera
light_auto_sun = bpy.data.lights.new('AutoSun', 'SUN')
light_auto_sun.energy = 3.0
light_auto_sun.angle = 0.0523599
ob_auto_sun = bpy.data.objects.new('AutoSun', light_auto_sun)
scene.collection.objects.link(ob_auto_sun)
ob_auto_sun.rotation_euler = (0.872665, 0.174533, 0.523599)
bpy.context.view_layer.update()
